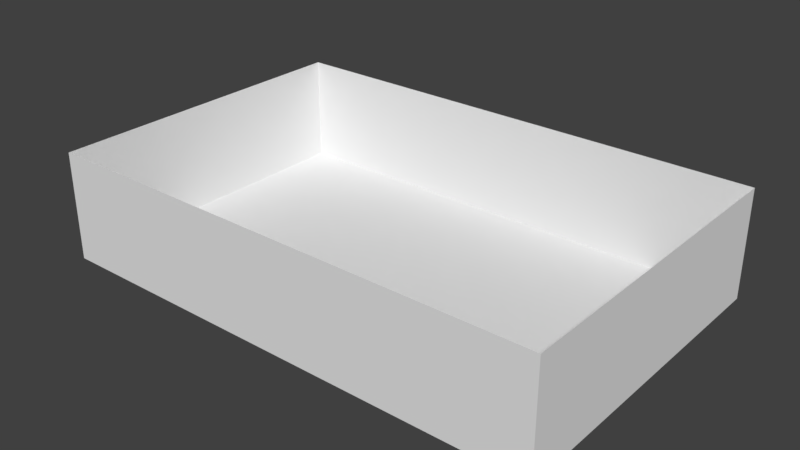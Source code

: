 # Source: debugLevel.blend  (saved by Blender 2.77.0; exported with 4.5.12 LTS)
import bpy
from mathutils import Matrix  # noqa: F401  (used for matrix-valued properties, if any)

bpy.ops.wm.read_factory_settings(use_empty=True)
scene = bpy.context.scene
scene.name = 'Scene'

# ---- collections
col_collection_1 = bpy.data.collections.new('Collection 1'); scene.collection.children.link(col_collection_1)

# ---- materials (node trees are filled in below, after node groups)
mat_material = bpy.data.materials.new('Material')
mat_material.alpha_threshold = 0.0
mat_material.use_transparent_shadow = False
mat_material.roughness = 0.5
mat_material.line_color = (0.0, 0.0, 0.0, 1.0)

# ---- material node trees

# ---- world
world_world = bpy.data.worlds.new('World'); scene.world = world_world
world_world.color = (0.05088, 0.05088, 0.05088)
world_world.use_sun_shadow = False
world_world.sun_shadow_jitter_overblur = 0.0
world_world.cycles.sampling_method = 'MANUAL'

# ---- meshes
me_cube = bpy.data.meshes.new('Cube')
me_cube.from_pydata([(10.0, -5.0, -2.854e-06), (10.0, 5.0, -1.664e-07), (2.0, 5.0, 1.042e-06), (4.0, 5.0, 7.396e-07), (6.0, 5.0, 4.376e-07), (8.0, 5.0, 1.356e-07), (2.0, -5.0, -1.646e-06), (4.0, -5.0, -1.948e-06), (6.0, -5.0, -2.25e-06), (8.0, -5.0, -2.552e-06), (10.0, -3.0, -2.316e-06), (10.0, -1.0, -1.779e-06), (10.0, 1.0, -1.241e-06), (10.0, 3.0, -7.038e-07), (2.0, 3.0, 5.042e-07), (2.0, 1.0, -3.327e-08), (2.0, -1.0, -5.707e-07), (2.0, -3.0, -1.108e-06), (4.0, 3.0, 2.022e-07), (4.0, 1.0, -3.353e-07), (4.0, -1.0, -8.727e-07), (4.0, -3.0, -1.41e-06), (6.0, 3.0, -9.982e-08), (6.0, 1.0, -6.373e-07), (6.0, -1.0, -1.175e-06), (6.0, -3.0, -1.712e-06), (8.0, 3.0, -4.018e-07), (8.0, 1.0, -9.392e-07), (8.0, -1.0, -1.477e-06), (8.0, -3.0, -2.014e-06), (-10.0, 5.0, 2.854e-06), (-10.0, -5.0, 1.664e-07), (2.384e-06, -5.0, -1.344e-06), (1.014e-13, 5.0, 1.344e-06), (-8.0, 5.0, 2.552e-06), (-6.0, 5.0, 2.25e-06), (-4.0, 5.0, 1.948e-06), (-2.0, 5.0, 1.646e-06), (-8.0, -5.0, -1.356e-07), (-6.0, -5.0, -4.376e-07), (-4.0, -5.0, -7.396e-07), (-2.0, -5.0, -1.042e-06), (-10.0, 3.0, 2.316e-06), (-10.0, 1.0, 1.779e-06), (-10.0, -1.0, 1.241e-06), (-10.0, -3.0, 7.038e-07), (2.384e-06, -3.0, -8.062e-07), (1.192e-06, -1.0, -2.687e-07), (1.192e-06, 1.0, 2.687e-07), (6.086e-14, 3.0, 8.062e-07), (-8.0, 3.0, 2.014e-06), (-8.0, 1.0, 1.477e-06), (-8.0, -1.0, 9.392e-07), (-8.0, -3.0, 4.018e-07), (-6.0, 3.0, 1.712e-06), (-6.0, 1.0, 1.175e-06), (-6.0, -1.0, 6.373e-07), (-6.0, -3.0, 9.982e-08), (-4.0, 3.0, 1.41e-06), (-4.0, 1.0, 8.727e-07), (-4.0, -1.0, 3.353e-07), (-4.0, -3.0, -2.022e-07), (-2.0, 3.0, 1.108e-06), (-2.0, 1.0, 5.707e-07), (-2.0, -1.0, 3.327e-08), (-2.0, -3.0, -5.042e-07), (-12.0, 5.0, 3.156e-06), (-12.0, -5.0, 4.684e-07), (-12.0, 3.0, 2.618e-06), (-12.0, 1.0, 2.081e-06), (-12.0, -1.0, 1.543e-06), (-12.0, -3.0, 1.006e-06), (-14.0, 5.0, 3.458e-06), (-14.0, -5.0, 7.704e-07), (-14.0, 3.0, 2.92e-06), (-14.0, 1.0, 2.383e-06), (-14.0, -1.0, 1.845e-06), (-14.0, -3.0, 1.308e-06), (12.0, -5.0, -3.156e-06), (12.0, 5.0, -4.684e-07), (12.0, -3.0, -2.618e-06), (12.0, -1.0, -2.081e-06), (12.0, 1.0, -1.543e-06), (12.0, 3.0, -1.006e-06), (14.0, -5.0, -3.458e-06), (14.0, 5.0, -7.704e-07), (14.0, -3.0, -2.92e-06), (14.0, -1.0, -2.383e-06), (14.0, 1.0, -1.845e-06), (14.0, 3.0, -1.308e-06), (10.0, -7.0, -3.391e-06), (2.0, -7.0, -2.183e-06), (4.0, -7.0, -2.485e-06), (6.0, -7.0, -2.787e-06), (8.0, -7.0, -3.089e-06), (-10.0, -7.0, -3.711e-07), (2.384e-06, -7.0, -1.881e-06), (-8.0, -7.0, -6.731e-07), (-6.0, -7.0, -9.75e-07), (-4.0, -7.0, -1.277e-06), (-2.0, -7.0, -1.579e-06), (-12.0, -7.0, -6.908e-08), (-14.0, -7.0, 2.329e-07), (12.0, -7.0, -3.693e-06), (14.0, -7.0, -3.995e-06), (10.0, -9.0, -3.928e-06), (2.0, -9.0, -2.72e-06), (4.0, -9.0, -3.022e-06), (6.0, -9.0, -3.324e-06), (8.0, -9.0, -3.626e-06), (-10.0, -9.0, -9.085e-07), (2.384e-06, -9.0, -2.418e-06), (-8.0, -9.0, -1.21e-06), (-6.0, -9.0, -1.512e-06), (-4.0, -9.0, -1.814e-06), (-2.0, -9.0, -2.116e-06), (-12.0, -9.0, -6.065e-07), (-14.0, -9.0, -3.045e-07), (12.0, -9.0, -4.23e-06), (14.0, -9.0, -4.532e-06), (10.0, 7.0, 3.711e-07), (2.0, 7.0, 1.579e-06), (4.0, 7.0, 1.277e-06), (6.0, 7.0, 9.75e-07), (8.0, 7.0, 6.731e-07), (-10.0, 7.0, 3.391e-06), (1.42e-13, 7.0, 1.881e-06), (-8.0, 7.0, 3.089e-06), (-6.0, 7.0, 2.787e-06), (-4.0, 7.0, 2.485e-06), (-2.0, 7.0, 2.183e-06), (-12.0, 7.0, 3.693e-06), (-14.0, 7.0, 3.995e-06), (12.0, 7.0, 6.907e-08), (14.0, 7.0, -2.329e-07), (10.0, 9.0, 9.085e-07), (2.0, 9.0, 2.116e-06), (4.0, 9.0, 1.814e-06), (6.0, 9.0, 1.512e-06), (8.0, 9.0, 1.21e-06), (-10.0, 9.0, 3.928e-06), (1.826e-13, 9.0, 2.418e-06), (-8.0, 9.0, 3.626e-06), (-6.0, 9.0, 3.324e-06), (-4.0, 9.0, 3.022e-06), (-2.0, 9.0, 2.72e-06), (-12.0, 9.0, 4.23e-06), (-14.0, 9.0, 4.532e-06), (12.0, 9.0, 6.065e-07), (14.0, 9.0, 3.045e-07), (-14.0, 5.0, -2.0), (-14.0, -5.0, -2.0), (-14.0, 3.0, -2.0), (-14.0, 1.0, -2.0), (-14.0, -1.0, -2.0), (-14.0, -3.0, -2.0), (14.0, -5.0, -2.0), (14.0, 5.0, -2.0), (14.0, -3.0, -2.0), (14.0, -1.0, -2.0), (14.0, 1.0, -2.0), (14.0, 3.0, -2.0), (-14.0, -7.0, -2.0), (14.0, -7.0, -2.0), (10.0, -9.0, -2.0), (2.0, -9.0, -2.0), (4.0, -9.0, -2.0), (6.0, -9.0, -2.0), (8.0, -9.0, -2.0), (-10.0, -9.0, -2.0), (2.082e-06, -9.0, -2.0), (-8.0, -9.0, -2.0), (-6.0, -9.0, -2.0), (-4.0, -9.0, -2.0), (-2.0, -9.0, -2.0), (-12.0, -9.0, -2.0), (-14.0, -9.0, -2.0), (12.0, -9.0, -2.0), (14.0, -9.0, -2.0), (-14.0, 7.0, -2.0), (14.0, 7.0, -2.0), (10.0, 9.0, -2.0), (2.0, 9.0, -2.0), (4.0, 9.0, -2.0), (6.0, 9.0, -2.0), (8.0, 9.0, -2.0), (-10.0, 9.0, -2.0), (-3.02e-07, 9.0, -2.0), (-8.0, 9.0, -2.0), (-6.0, 9.0, -2.0), (-4.0, 9.0, -2.0), (-2.0, 9.0, -2.0), (-12.0, 9.0, -2.0), (-14.0, 9.0, -2.0), (12.0, 9.0, -2.0), (14.0, 9.0, -2.0), (-14.0, 5.0, -4.0), (-14.0, -5.0, -4.0), (-14.0, 3.0, -4.0), (-14.0, 1.0, -4.0), (-14.0, -1.0, -4.0), (-14.0, -3.0, -4.0), (14.0, -5.0, -4.0), (14.0, 5.0, -4.0), (14.0, -3.0, -4.0), (14.0, -1.0, -4.0), (14.0, 1.0, -4.0), (14.0, 3.0, -4.0), (-14.0, -7.0, -4.0), (14.0, -7.0, -4.0), (10.0, -9.0, -4.0), (2.0, -9.0, -4.0), (4.0, -9.0, -4.0), (6.0, -9.0, -4.0), (8.0, -9.0, -4.0), (-10.0, -9.0, -4.0), (1.78e-06, -9.0, -4.0), (-8.0, -9.0, -4.0), (-6.0, -9.0, -4.0), (-4.0, -9.0, -4.0), (-2.0, -9.0, -4.0), (-12.0, -9.0, -4.0), (-14.0, -9.0, -4.0), (12.0, -9.0, -4.0), (14.0, -9.0, -4.0), (-14.0, 7.0, -4.0), (14.0, 7.0, -4.0), (10.0, 9.0, -4.0), (2.0, 9.0, -4.0), (4.0, 9.0, -4.0), (6.0, 9.0, -4.0), (8.0, 9.0, -4.0), (-10.0, 9.0, -4.0), (-6.04e-07, 9.0, -4.0), (-8.0, 9.0, -4.0), (-6.0, 9.0, -4.0), (-4.0, 9.0, -4.0), (-2.0, 9.0, -4.0), (-12.0, 9.0, -4.0), (-14.0, 9.0, -4.0), (12.0, 9.0, -4.0), (14.0, 9.0, -4.0), (-14.0, 5.0, -6.0), (-14.0, -5.0, -6.0), (-14.0, 3.0, -6.0), (-14.0, 1.0, -6.0), (-14.0, -1.0, -6.0), (-14.0, -3.0, -6.0), (14.0, -5.0, -6.0), (14.0, 5.0, -6.0), (14.0, -3.0, -6.0), (14.0, -1.0, -6.0), (14.0, 1.0, -6.0), (14.0, 3.0, -6.0), (-14.0, -7.0, -6.0), (14.0, -7.0, -6.0), (10.0, -9.0, -6.0), (2.0, -9.0, -6.0), (4.0, -9.0, -6.0), (6.0, -9.0, -6.0), (8.0, -9.0, -6.0), (-10.0, -9.0, -6.0), (1.478e-06, -9.0, -6.0), (-8.0, -9.0, -6.0), (-6.0, -9.0, -6.0), (-4.0, -9.0, -6.0), (-2.0, -9.0, -6.0), (-12.0, -9.0, -6.0), (-14.0, -9.0, -6.0), (12.0, -9.0, -6.0), (14.0, -9.0, -6.0), (-14.0, 7.0, -6.0), (14.0, 7.0, -6.0), (10.0, 9.0, -6.0), (2.0, 9.0, -6.0), (4.0, 9.0, -6.0), (6.0, 9.0, -6.0), (8.0, 9.0, -6.0), (-10.0, 9.0, -6.0), (-9.06e-07, 9.0, -6.0), (-8.0, 9.0, -6.0), (-6.0, 9.0, -6.0), (-4.0, 9.0, -6.0), (-2.0, 9.0, -6.0), (-12.0, 9.0, -6.0), (-14.0, 9.0, -6.0), (12.0, 9.0, -6.0), (14.0, 9.0, -6.0), (2.0, 5.0, 1.042e-06), (2.0, -5.0, -1.646e-06), (2.0, 3.0, 5.042e-07), (2.0, 1.0, -3.327e-08), (2.0, -1.0, -5.707e-07), (2.0, -3.0, -1.108e-06), (2.384e-06, -5.0, -1.344e-06), (1.014e-13, 5.0, 1.344e-06), (2.384e-06, -3.0, -8.062e-07), (1.192e-06, -1.0, -2.687e-07), (1.192e-06, 1.0, 2.687e-07), (6.086e-14, 3.0, 8.062e-07)], [], [(37, 62, 58, 36), (12, 27, 26, 13), (1, 13, 26, 5), (3, 18, 14, 2), (4, 22, 18, 3), (62, 63, 59, 58), (63, 64, 60, 59), (64, 65, 61, 60), (6, 91, 96, 32), (22, 23, 19, 18), (23, 24, 20, 19), (24, 25, 21, 20), (0, 90, 94, 9), (18, 19, 15, 14), (19, 20, 16, 15), (20, 21, 17, 16), (9, 94, 93, 8), (8, 93, 92, 7), (11, 28, 27, 12), (10, 29, 28, 11), (38, 97, 95, 31), (42, 68, 66, 30), (33, 49, 62, 37), (34, 50, 42, 30), (35, 54, 50, 34), (36, 58, 54, 35), (43, 69, 68, 42), (44, 70, 69, 43), (45, 71, 70, 44), (31, 95, 101, 67), (58, 59, 55, 54), (59, 60, 56, 55), (60, 61, 57, 56), (32, 96, 100, 41), (54, 55, 51, 50), (55, 56, 52, 51), (56, 57, 53, 52), (41, 100, 99, 40), (50, 51, 43, 42), (51, 52, 44, 43), (52, 53, 45, 44), (40, 99, 98, 39), (48, 63, 62, 49), (47, 64, 63, 48), (46, 65, 64, 47), (39, 98, 97, 38), (71, 77, 76, 70), (70, 76, 75, 69), (68, 74, 72, 66), (69, 75, 74, 68), (67, 101, 102, 73), (78, 103, 90, 0), (11, 81, 80, 10), (79, 83, 13, 1), (12, 82, 81, 11), (13, 83, 82, 12), (80, 86, 84, 78), (82, 88, 87, 81), (81, 87, 86, 80), (84, 104, 103, 78), (83, 89, 88, 82), (86, 158, 156, 84), (77, 155, 154, 76), (73, 151, 155, 77), (107, 166, 165, 106), (76, 154, 153, 75), (97, 112, 110, 95), (103, 118, 105, 90), (95, 110, 116, 101), (104, 119, 118, 103), (98, 113, 112, 97), (72, 150, 179, 132), (99, 114, 113, 98), (91, 106, 111, 96), (100, 115, 114, 99), (93, 108, 107, 92), (96, 111, 115, 100), (94, 109, 108, 93), (90, 105, 109, 94), (101, 116, 117, 102), (36, 129, 130, 37), (3, 122, 123, 4), (37, 130, 126, 33), (4, 123, 124, 5), (66, 131, 125, 30), (5, 124, 120, 1), (72, 132, 131, 66), (33, 126, 121, 2), (1, 120, 133, 79), (30, 125, 127, 34), (79, 133, 134, 85), (34, 127, 128, 35), (136, 182, 183, 137), (35, 128, 129, 36), (125, 140, 142, 127), (120, 135, 148, 133), (131, 146, 140, 125), (133, 148, 149, 134), (127, 142, 143, 128), (149, 195, 180, 134), (128, 143, 144, 129), (126, 141, 136, 121), (129, 144, 145, 130), (122, 137, 138, 123), (130, 145, 141, 126), (123, 138, 139, 124), (124, 139, 135, 120), (132, 147, 146, 131), (108, 167, 166, 107), (144, 190, 191, 145), (145, 191, 187, 141), (109, 168, 167, 108), (146, 192, 186, 140), (105, 164, 168, 109), (147, 193, 192, 146), (106, 165, 170, 111), (135, 181, 194, 148), (112, 171, 169, 110), (148, 194, 195, 149), (142, 188, 189, 143), (117, 176, 162, 102), (143, 189, 190, 144), (75, 153, 152, 74), (132, 179, 193, 147), (140, 186, 188, 142), (152, 198, 196, 150), (104, 163, 178, 119), (137, 183, 184, 138), (110, 169, 175, 116), (113, 172, 171, 112), (138, 184, 185, 139), (114, 173, 172, 113), (134, 180, 157, 85), (139, 185, 181, 135), (84, 156, 163, 104), (115, 174, 173, 114), (141, 187, 182, 136), (111, 170, 174, 115), (116, 175, 176, 117), (87, 159, 158, 86), (118, 177, 164, 105), (85, 157, 161, 89), (119, 178, 177, 118), (89, 161, 160, 88), (88, 160, 159, 87), (198, 244, 242, 196), (169, 215, 221, 175), (172, 218, 217, 171), (166, 212, 211, 165), (173, 219, 218, 172), (174, 220, 219, 173), (163, 209, 224, 178), (179, 225, 239, 193), (187, 233, 228, 182), (158, 204, 202, 156), (170, 216, 220, 174), (171, 217, 215, 169), (162, 208, 197, 151), (183, 229, 230, 184), (157, 203, 207, 161), (175, 221, 222, 176), (184, 230, 231, 185), (182, 228, 229, 183), (161, 207, 206, 160), (177, 223, 210, 164), (185, 231, 227, 181), (160, 206, 205, 159), (178, 224, 223, 177), (195, 241, 226, 180), (186, 232, 234, 188), (159, 205, 204, 158), (176, 222, 208, 162), (165, 211, 216, 170), (192, 238, 232, 186), (153, 199, 198, 152), (188, 234, 235, 189), (167, 213, 212, 166), (189, 235, 236, 190), (151, 197, 201, 155), (168, 214, 213, 167), (190, 236, 237, 191), (155, 201, 200, 154), (164, 210, 214, 168), (191, 237, 233, 187), (154, 200, 199, 153), (193, 239, 238, 192), (156, 202, 209, 163), (181, 227, 240, 194), (194, 240, 241, 195), (150, 196, 225, 179), (180, 226, 203, 157), (232, 278, 280, 234), (204, 250, 248, 202), (241, 287, 272, 226), (206, 252, 251, 205), (215, 261, 267, 221), (234, 280, 281, 235), (212, 258, 257, 211), (219, 265, 264, 218), (224, 270, 269, 223), (220, 266, 265, 219), (209, 255, 270, 224), (222, 268, 254, 208), (233, 279, 274, 228), (216, 262, 266, 220), (208, 254, 243, 197), (213, 259, 258, 212), (203, 249, 253, 207), (221, 267, 268, 222), (230, 276, 277, 231), (228, 274, 275, 229), (207, 253, 252, 206), (223, 269, 256, 210), (231, 277, 273, 227), (205, 251, 250, 204), (235, 281, 282, 236), (214, 260, 259, 213), (199, 245, 244, 198), (236, 282, 283, 237), (210, 256, 260, 214), (237, 283, 279, 233), (197, 243, 247, 201), (211, 257, 262, 216), (217, 263, 261, 215), (238, 284, 278, 232), (201, 247, 246, 200), (239, 285, 284, 238), (218, 264, 263, 217), (200, 246, 245, 199), (227, 273, 286, 240), (240, 286, 287, 241), (202, 248, 255, 209), (225, 271, 285, 239), (196, 242, 271, 225), (226, 272, 249, 203), (229, 275, 276, 230), (57, 61, 40, 39), (92, 107, 106, 91), (65, 46, 32, 41), (45, 53, 38, 31), (74, 152, 150, 72), (21, 25, 8, 7), (53, 57, 39, 38), (67, 71, 45, 31), (26, 27, 23, 22), (27, 28, 24, 23), (10, 80, 78, 0), (5, 26, 22, 4), (28, 29, 25, 24), (121, 136, 137, 122), (17, 21, 7, 6), (25, 29, 9, 8), (61, 65, 41, 40), (2, 121, 122, 3), (85, 89, 83, 79), (73, 77, 71, 67), (7, 92, 91, 6), (29, 10, 0, 9), (102, 162, 151, 73), (288, 290, 299, 295), (298, 299, 290, 291), (297, 298, 291, 292), (296, 297, 292, 293), (294, 296, 293, 289)])
_uv = me_cube.uv_layers.new(name='UVMap')
_uv.uv.foreach_set('vector', [0.0, 1.0, 1.192e-07, 0.0, 1.0, 1.192e-07, 1.0, 1.0, 1.192e-07, 0.0, 1.0, 1.192e-07, 1.0, 1.0, 0.0, 1.0, 0.0, 1.0, 1.192e-07, 0.0, 1.0, 1.192e-07, 1.0, 1.0, 0.0, 1.0, 1.192e-07, 0.0, 1.0, 1.192e-07, 1.0, 1.0, 0.0, 1.0, 1.192e-07, 0.0, 1.0, 1.192e-07, 1.0, 1.0, 0.0, 1.0, 1.192e-07, 0.0, 1.0, 1.192e-07, 1.0, 1.0, 0.0, 1.0, 1.192e-07, 0.0, 1.0, 1.192e-07, 1.0, 1.0, 0.0, 1.0, 1.192e-07, 0.0, 1.0, 1.192e-07, 1.0, 1.0, 0.0, 1.0, 1.192e-07, 0.0, 1.0, 1.192e-07, 1.0, 1.0, 0.0, 1.0, 1.192e-07, 0.0, 1.0, 1.192e-07, 1.0, 1.0, 0.0, 1.0, 1.192e-07, 0.0, 1.0, 1.192e-07, 1.0, 1.0, 0.0, 1.0, 1.192e-07, 0.0, 1.0, 1.192e-07, 1.0, 1.0, 0.0, 1.0, 1.192e-07, 0.0, 1.0, 1.192e-07, 1.0, 1.0, 0.0, 1.0, 1.192e-07, 0.0, 1.0, 1.192e-07, 1.0, 1.0, 0.0, 1.0, 1.192e-07, 0.0, 1.0, 1.192e-07, 1.0, 1.0, 0.0, 1.0, 1.192e-07, 0.0, 1.0, 1.192e-07, 1.0, 1.0, 0.0, 1.0, 1.192e-07, 0.0, 1.0, 1.192e-07, 1.0, 1.0, 0.0, 1.0, 1.192e-07, 0.0, 1.0, 1.192e-07, 1.0, 1.0, 1.192e-07, 0.0, 1.0, 1.192e-07, 1.0, 1.0, 0.0, 1.0, 1.192e-07, 0.0, 1.0, 1.192e-07, 1.0, 1.0, 0.0, 1.0, 0.0, 1.0, 1.192e-07, 0.0, 1.0, 1.192e-07, 1.0, 1.0, 0.0, 0.0, 1.0, 0.0, 1.0, 1.0, 0.0, 1.0, 0.0, 1.0, 1.192e-07, 0.0, 1.0, 1.192e-07, 1.0, 1.0, 0.0, 1.0, 1.192e-07, 0.0, 1.0, 1.192e-07, 1.0, 1.0, 0.0, 1.0, 1.192e-07, 0.0, 1.0, 1.192e-07, 1.0, 1.0, 0.0, 1.0, 1.192e-07, 0.0, 1.0, 1.192e-07, 1.0, 1.0, 0.0, 0.0, 1.0, 0.0, 1.0, 1.0, 0.0, 1.0, 0.0, 0.0, 1.0, 0.0, 1.0, 1.0, 0.0, 1.0, 0.0, 0.0, 1.0, 0.0, 1.0, 1.0, 0.0, 1.0, 0.0, 1.0, 1.192e-07, 0.0, 1.0, 1.192e-07, 1.0, 1.0, 0.0, 1.0, 1.192e-07, 0.0, 1.0, 1.192e-07, 1.0, 1.0, 0.0, 1.0, 1.192e-07, 0.0, 1.0, 1.192e-07, 1.0, 1.0, 0.0, 1.0, 1.192e-07, 0.0, 1.0, 1.192e-07, 1.0, 1.0, 0.0, 1.0, 1.192e-07, 0.0, 1.0, 1.192e-07, 1.0, 1.0, 0.0, 1.0, 1.192e-07, 0.0, 1.0, 1.192e-07, 1.0, 1.0, 0.0, 1.0, 1.192e-07, 0.0, 1.0, 1.192e-07, 1.0, 1.0, 0.0, 1.0, 1.192e-07, 0.0, 1.0, 1.192e-07, 1.0, 1.0, 0.0, 1.0, 1.192e-07, 0.0, 1.0, 1.192e-07, 1.0, 1.0, 0.0, 1.0, 1.192e-07, 0.0, 1.0, 1.192e-07, 1.0, 1.0, 0.0, 1.0, 1.192e-07, 0.0, 1.0, 1.192e-07, 1.0, 1.0, 0.0, 1.0, 1.192e-07, 0.0, 1.0, 1.192e-07, 1.0, 1.0, 0.0, 1.0, 1.192e-07, 0.0, 1.0, 1.192e-07, 1.0, 1.0, 1.192e-07, 0.0, 1.0, 1.192e-07, 1.0, 1.0, 0.0, 1.0, 1.192e-07, 0.0, 1.0, 1.192e-07, 1.0, 1.0, 0.0, 1.0, 1.192e-07, 0.0, 1.0, 1.192e-07, 1.0, 1.0, 0.0, 1.0, 0.0, 1.0, 1.192e-07, 0.0, 1.0, 1.192e-07, 1.0, 1.0, 0.0, 0.0, 1.0, 0.0, 1.0, 1.0, 0.0, 1.0, 0.0, 0.0, 1.0, 0.0, 1.0, 1.0, 0.0, 1.0, 0.0, 0.0, 1.0, 0.0, 1.0, 1.0, 0.0, 1.0, 0.0, 0.0, 1.0, 0.0, 1.0, 1.0, 0.0, 1.0, 0.0, 1.0, 1.192e-07, 0.0, 1.0, 1.192e-07, 1.0, 1.0, 0.0, 1.0, 1.192e-07, 0.0, 1.0, 1.192e-07, 1.0, 1.0, 1.0, 1.0, 0.0, 1.0, 0.0, 0.0, 1.0, 0.0, 0.0, 1.0, 0.0, 0.0, 1.0, 0.0, 1.0, 1.0, 1.0, 1.0, 0.0, 1.0, 0.0, 0.0, 1.0, 0.0, 1.0, 1.0, 0.0, 1.0, 0.0, 0.0, 1.0, 0.0, 1.0, 1.0, 0.0, 1.0, 0.0, 0.0, 1.0, 0.0, 1.0, 1.0, 0.0, 1.0, 0.0, 0.0, 1.0, 0.0, 1.0, 1.0, 0.0, 1.0, 0.0, 0.0, 1.0, 0.0, 0.0, 1.0, 1.192e-07, 0.0, 1.0, 1.192e-07, 1.0, 1.0, 1.0, 1.0, 0.0, 1.0, 0.0, 0.0, 1.0, 0.0, 1.0, 0.0, 1.0, 1.0, 0.0, 1.0, 0.0, 0.0, 1.0, 0.0, 1.0, 1.0, 0.0, 1.0, 0.0, 0.0, 1.0, 0.0, 1.0, 1.0, 0.0, 1.0, 0.0, 0.0, 1.0, 0.0, 1.0, 1.0, 0.0, 1.0, 0.0, 0.0, 1.0, 0.0, 1.0, 1.0, 0.0, 1.0, 0.0, 0.0, 0.0, 1.0, 1.192e-07, 0.0, 1.0, 1.192e-07, 1.0, 1.0, 0.0, 1.0, 1.192e-07, 0.0, 1.0, 1.192e-07, 1.0, 1.0, 0.0, 1.0, 1.192e-07, 0.0, 1.0, 1.192e-07, 1.0, 1.0, 0.0, 1.0, 1.192e-07, 0.0, 1.0, 1.192e-07, 1.0, 1.0, 0.0, 1.0, 1.192e-07, 0.0, 1.0, 1.192e-07, 1.0, 1.0, 1.0, 0.0, 1.0, 1.0, 0.0, 1.0, 0.0, 0.0, 0.0, 1.0, 1.192e-07, 0.0, 1.0, 1.192e-07, 1.0, 1.0, 0.0, 1.0, 1.192e-07, 0.0, 1.0, 1.192e-07, 1.0, 1.0, 0.0, 1.0, 1.192e-07, 0.0, 1.0, 1.192e-07, 1.0, 1.0, 0.0, 1.0, 1.192e-07, 0.0, 1.0, 1.192e-07, 1.0, 1.0, 0.0, 1.0, 1.192e-07, 0.0, 1.0, 1.192e-07, 1.0, 1.0, 0.0, 1.0, 1.192e-07, 0.0, 1.0, 1.192e-07, 1.0, 1.0, 0.0, 1.0, 1.192e-07, 0.0, 1.0, 1.192e-07, 1.0, 1.0, 0.0, 1.0, 1.192e-07, 0.0, 1.0, 1.192e-07, 1.0, 1.0, 1.0, 0.0, 1.0, 1.0, 0.0, 1.0, 0.0, 0.0, 1.0, 0.0, 1.0, 1.0, 0.0, 1.0, 0.0, 0.0, 1.0, 0.0, 1.0, 1.0, 0.0, 1.0, 0.0, 0.0, 1.0, 0.0, 1.0, 1.0, 0.0, 1.0, 0.0, 0.0, 1.0, 0.0, 1.0, 1.0, 0.0, 1.0, 0.0, 0.0, 1.0, 0.0, 1.0, 1.0, 0.0, 1.0, 0.0, 0.0, 1.0, 0.0, 1.0, 1.0, 0.0, 1.0, 0.0, 0.0, 1.0, 0.0, 1.0, 1.0, 0.0, 1.0, 0.0, 0.0, 1.0, 0.0, 1.0, 1.0, 0.0, 1.0, 0.0, 0.0, 1.0, 0.0, 1.0, 1.0, 0.0, 1.0, 0.0, 0.0, 1.0, 0.0, 1.0, 1.0, 0.0, 1.0, 0.0, 0.0, 1.0, 0.0, 1.0, 1.0, 0.0, 1.0, 0.0, 0.0, 1.0, 0.0, 1.0, 1.0, 0.0, 1.0, 0.0, 0.0, 1.0, 0.0, 1.0, 1.0, 0.0, 1.0, 0.0, 0.0, 1.0, 0.0, 1.0, 1.0, 0.0, 1.0, 0.0, 0.0, 1.0, 0.0, 1.0, 1.0, 0.0, 1.0, 0.0, 0.0, 1.0, 0.0, 1.0, 1.0, 0.0, 1.0, 0.0, 0.0, 1.0, 0.0, 1.0, 1.0, 0.0, 1.0, 0.0, 0.0, 1.0, 0.0, 1.0, 1.0, 0.0, 1.0, 0.0, 0.0, 1.0, 0.0, 1.0, 1.0, 0.0, 1.0, 0.0, 0.0, 1.0, 0.0, 1.0, 1.0, 0.0, 1.0, 0.0, 0.0, 1.0, 0.0, 1.0, 1.0, 0.0, 1.0, 0.0, 0.0, 1.0, 0.0, 1.0, 1.0, 0.0, 1.0, 0.0, 0.0, 1.0, 0.0, 1.0, 1.0, 0.0, 1.0, 0.0, 0.0, 1.0, 0.0, 1.0, 1.0, 0.0, 1.0, 0.0, 0.0, 1.0, 0.0, 1.0, 1.0, 0.0, 1.0, 0.0, 0.0, 1.0, 0.0, 1.0, 1.0, 0.0, 1.0, 0.0, 0.0, 1.0, 0.0, 1.0, 1.0, 0.0, 1.0, 0.0, 0.0, 1.0, 0.0, 1.0, 1.0, 0.0, 1.0, 0.0, 0.0, 1.0, 0.0, 1.0, 1.0, 0.0, 1.0, 0.0, 0.0, 1.0, 0.0, 1.0, 1.0, 0.0, 1.0, 0.0, 0.0, 1.0, 0.0, 1.0, 1.0, 0.0, 1.0, 0.0, 0.0, 1.0, 0.0, 1.0, 1.0, 0.0, 1.0, 0.0, 0.0, 1.0, 0.0, 1.0, 1.0, 0.0, 1.0, 0.0, 0.0, 1.0, 0.0, 1.0, 1.0, 0.0, 1.0, 0.0, 0.0, 1.0, 0.0, 1.0, 1.0, 0.0, 1.0, 0.0, 0.0, 1.0, 0.0, 1.0, 1.0, 0.0, 1.0, 0.0, 0.0, 1.0, 0.0, 1.0, 1.0, 0.0, 1.0, 0.0, 0.0, 1.0, 0.0, 1.0, 1.0, 0.0, 1.0, 0.0, 0.0, 1.0, 0.0, 1.0, 1.0, 0.0, 1.0, 0.0, 0.0, 1.0, 0.0, 1.0, 1.0, 0.0, 1.0, 0.0, 0.0, 1.0, 0.0, 1.0, 1.0, 0.0, 1.0, 0.0, 0.0, 1.0, 0.0, 1.0, 1.0, 0.0, 1.0, 0.0, 0.0, 1.0, 0.0, 1.0, 1.0, 0.0, 1.0, 0.0, 0.0, 1.0, 0.0, 1.0, 1.0, 0.0, 1.0, 0.0, 0.0, 1.0, 0.0, 1.0, 1.0, 0.0, 1.0, 0.0, 0.0, 1.0, 0.0, 1.0, 1.0, 0.0, 1.0, 0.0, 0.0, 1.0, 0.0, 1.0, 1.0, 0.0, 1.0, 0.0, 0.0, 1.0, 0.0, 1.0, 1.0, 0.0, 1.0, 0.0, 0.0, 1.0, 0.0, 1.0, 1.0, 0.0, 1.0, 0.0, 0.0, 1.0, 0.0, 1.0, 1.0, 0.0, 1.0, 0.0, 0.0, 1.0, 0.0, 1.0, 1.0, 0.0, 1.0, 0.0, 0.0, 1.0, 0.0, 1.0, 1.0, 0.0, 1.0, 0.0, 0.0, 1.0, 0.0, 1.0, 1.0, 0.0, 1.0, 0.0, 0.0, 1.0, 0.0, 1.0, 1.0, 0.0, 1.0, 0.0, 0.0, 1.0, 0.0, 1.0, 1.0, 0.0, 1.0, 0.0, 0.0, 1.0, 0.0, 1.0, 1.0, 0.0, 1.0, 0.0, 0.0, 1.0, 0.0, 1.0, 1.0, 0.0, 1.0, 0.0, 0.0, 1.0, 0.0, 1.0, 1.0, 0.0, 1.0, 0.0, 0.0, 1.0, 0.0, 1.0, 1.0, 0.0, 1.0, 0.0, 0.0, 1.0, 0.0, 1.0, 1.0, 0.0, 1.0, 0.0, 0.0, 1.0, 0.0, 1.0, 1.0, 0.0, 1.0, 0.0, 0.0, 1.0, 0.0, 1.0, 1.0, 0.0, 1.0, 0.0, 0.0, 1.0, 0.0, 1.0, 1.0, 0.0, 1.0, 0.0, 0.0, 1.0, 0.0, 1.0, 1.0, 0.0, 1.0, 0.0, 0.0, 1.0, 0.0, 1.0, 1.0, 0.0, 1.0, 0.0, 0.0, 1.0, 0.0, 1.0, 1.0, 0.0, 1.0, 0.0, 0.0, 1.0, 0.0, 1.0, 1.0, 0.0, 1.0, 0.0, 0.0, 1.0, 0.0, 1.0, 1.0, 0.0, 1.0, 0.0, 0.0, 1.0, 0.0, 1.0, 1.0, 0.0, 1.0, 0.0, 0.0, 1.0, 0.0, 1.0, 1.0, 0.0, 1.0, 0.0, 0.0, 1.0, 0.0, 1.0, 1.0, 0.0, 1.0, 0.0, 0.0, 1.0, 0.0, 1.0, 1.0, 0.0, 1.0, 0.0, 0.0, 1.0, 0.0, 1.0, 1.0, 0.0, 1.0, 0.0, 0.0, 1.0, 0.0, 1.0, 1.0, 0.0, 1.0, 0.0, 0.0, 1.0, 0.0, 1.0, 1.0, 0.0, 1.0, 0.0, 0.0, 1.0, 0.0, 1.0, 1.0, 0.0, 1.0, 0.0, 0.0, 1.0, 0.0, 1.0, 1.0, 0.0, 1.0, 0.0, 0.0, 1.0, 0.0, 1.0, 1.0, 0.0, 1.0, 0.0, 0.0, 1.0, 0.0, 1.0, 1.0, 0.0, 1.0, 0.0, 0.0, 1.0, 0.0, 1.0, 1.0, 0.0, 1.0, 0.0, 0.0, 1.0, 0.0, 1.0, 1.0, 0.0, 1.0, 0.0, 0.0, 1.0, 0.0, 1.0, 1.0, 0.0, 1.0, 0.0, 0.0, 1.0, 0.0, 1.0, 1.0, 0.0, 1.0, 0.0, 0.0, 1.0, 0.0, 1.0, 1.0, 0.0, 1.0, 0.0, 0.0, 1.0, 0.0, 1.0, 1.0, 0.0, 1.0, 0.0, 0.0, 1.0, 0.0, 1.0, 1.0, 0.0, 1.0, 0.0, 0.0, 1.0, 0.0, 1.0, 1.0, 0.0, 1.0, 0.0, 0.0, 1.0, 0.0, 1.0, 1.0, 0.0, 1.0, 0.0, 0.0, 1.0, 0.0, 1.0, 1.0, 0.0, 1.0, 0.0, 0.0, 1.0, 0.0, 1.0, 1.0, 0.0, 1.0, 0.0, 0.0, 1.0, 0.0, 1.0, 1.0, 0.0, 1.0, 0.0, 0.0, 1.0, 0.0, 1.0, 1.0, 0.0, 1.0, 0.0, 0.0, 1.0, 0.0, 1.0, 1.0, 0.0, 1.0, 0.0, 0.0, 1.0, 0.0, 1.0, 1.0, 0.0, 1.0, 0.0, 0.0, 1.0, 0.0, 1.0, 1.0, 0.0, 1.0, 0.0, 0.0, 1.0, 0.0, 1.0, 1.0, 0.0, 1.0, 0.0, 0.0, 1.0, 0.0, 1.0, 1.0, 0.0, 1.0, 0.0, 0.0, 1.0, 0.0, 1.0, 1.0, 0.0, 1.0, 0.0, 0.0, 1.0, 0.0, 1.0, 1.0, 0.0, 1.0, 0.0, 0.0, 1.0, 0.0, 1.0, 1.0, 0.0, 1.0, 0.0, 0.0, 1.0, 0.0, 1.0, 1.0, 0.0, 1.0, 0.0, 0.0, 1.0, 0.0, 1.0, 1.0, 0.0, 1.0, 0.0, 0.0, 1.0, 0.0, 1.0, 1.0, 0.0, 1.0, 0.0, 0.0, 1.0, 0.0, 1.0, 1.0, 0.0, 1.0, 0.0, 0.0, 1.0, 0.0, 1.0, 1.0, 0.0, 1.0, 0.0, 0.0, 1.0, 0.0, 1.0, 1.0, 0.0, 1.0, 0.0, 0.0, 1.0, 0.0, 1.0, 1.0, 0.0, 1.0, 0.0, 0.0, 1.0, 0.0, 1.0, 1.0, 0.0, 1.0, 0.0, 0.0, 1.0, 0.0, 1.0, 1.0, 0.0, 1.0, 0.0, 0.0, 1.0, 0.0, 1.0, 1.0, 0.0, 1.0, 0.0, 0.0, 1.0, 0.0, 1.0, 1.0, 0.0, 1.0, 0.0, 0.0, 1.0, 0.0, 1.0, 1.0, 0.0, 1.0, 0.0, 0.0, 1.0, 0.0, 1.0, 1.0, 0.0, 1.0, 0.0, 0.0, 1.0, 0.0, 1.0, 1.0, 0.0, 1.0, 0.0, 0.0, 1.0, 0.0, 1.0, 1.0, 0.0, 1.0, 0.0, 0.0, 1.0, 0.0, 1.0, 1.0, 0.0, 1.0, 0.0, 0.0, 1.0, 0.0, 1.0, 1.0, 0.0, 1.0, 0.0, 0.0, 1.0, 0.0, 1.0, 1.0, 0.0, 1.0, 0.0, 0.0, 1.0, 0.0, 1.0, 1.0, 0.0, 1.0, 0.0, 0.0, 1.0, 0.0, 1.0, 1.0, 0.0, 1.0, 0.0, 0.0, 1.0, 0.0, 1.0, 1.0, 0.0, 1.0, 0.0, 0.0, 1.0, 0.0, 1.0, 1.0, 0.0, 1.0, 0.0, 0.0, 1.0, 0.0, 1.0, 1.0, 0.0, 1.0, 0.0, 0.0, 1.0, 0.0, 1.0, 1.0, 0.0, 1.0, 0.0, 0.0, 1.0, 0.0, 1.0, 1.0, 0.0, 1.0, 0.0, 0.0, 1.0, 0.0, 1.0, 1.0, 0.0, 1.0, 0.0, 0.0, 1.0, 0.0, 1.0, 1.0, 0.0, 1.0, 0.0, 0.0, 1.0, 0.0, 1.0, 1.0, 0.0, 1.0, 0.0, 0.0, 1.0, 0.0, 1.0, 1.0, 0.0, 1.0, 0.0, 0.0, 1.0, 0.0, 1.0, 1.0, 0.0, 1.0, 0.0, 0.0, 1.0, 0.0, 1.0, 1.0, 0.0, 1.0, 0.0, 0.0, 1.0, 0.0, 1.0, 1.0, 0.0, 1.0, 0.0, 0.0, 1.0, 0.0, 1.0, 1.0, 0.0, 1.0, 0.0, 0.0, 1.0, 0.0, 1.0, 1.0, 0.0, 1.0, 0.0, 0.0, 1.0, 0.0, 1.0, 1.0, 0.0, 1.0, 0.0, 0.0, 1.0, 0.0, 1.0, 1.0, 0.0, 1.0, 0.0, 0.0, 1.0, 0.0, 1.0, 1.0, 0.0, 1.0, 0.0, 0.0, 1.0, 0.0, 1.0, 1.0, 0.0, 1.0, 0.0, 0.0, 1.0, 0.0, 1.0, 1.0, 0.0, 1.0, 0.0, 0.0, 1.0, 0.0, 1.0, 1.0, 0.0, 1.0, 0.0, 0.0, 1.0, 0.0, 1.0, 1.0, 0.0, 1.0, 0.0, 0.0, 1.0, 0.0, 1.0, 1.0, 0.0, 1.0, 0.0, 0.0, 1.0, 0.0, 1.0, 1.0, 0.0, 1.0, 0.0, 0.0, 1.0, 0.0, 1.0, 1.0, 0.0, 1.0, 0.0, 0.0, 1.0, 0.0, 1.0, 1.0, 0.0, 1.0, 0.0, 0.0, 1.0, 0.0, 1.0, 1.0, 0.0, 1.0, 0.0, 0.0, 1.0, 0.0, 1.0, 1.0, 0.0, 1.0, 0.0, 0.0, 1.0, 0.0, 1.0, 1.0, 0.0, 1.0, 0.0, 0.0, 1.0, 0.0, 1.0, 1.0, 0.0, 1.0, 0.0, 0.0, 1.0, 0.0, 1.0, 1.0, 0.0, 1.0, 0.0, 0.0, 1.0, 0.0, 1.0, 1.0, 0.0, 1.0, 0.0, 0.0, 1.0, 0.0, 1.0, 1.0, 0.0, 1.0, 0.0, 0.0, 1.0, 0.0, 1.0, 1.0, 0.0, 1.0, 0.0, 0.0, 1.0, 0.0, 1.0, 1.0, 0.0, 1.0, 0.0, 0.0, 1.0, 0.0, 1.0, 1.0, 0.0, 1.0, 0.0, 0.0, 1.0, 1.0, 0.0, 1.0, 1.192e-07, 0.0, 1.0, 1.192e-07, 0.0, 1.0, 1.192e-07, 0.0, 1.0, 1.192e-07, 1.0, 1.0, 1.0, 1.0, 0.0, 1.0, 1.192e-07, 0.0, 1.0, 1.192e-07, 1.0, 1.0, 0.0, 1.0, 1.192e-07, 0.0, 1.0, 1.192e-07, 1.0, 0.0, 1.0, 1.0, 0.0, 1.0, 0.0, 0.0, 1.0, 1.0, 0.0, 1.0, 1.192e-07, 0.0, 1.0, 1.192e-07, 1.0, 1.0, 0.0, 1.0, 1.192e-07, 0.0, 1.0, 1.192e-07, 1.0, 0.0, 1.0, 1.0, 0.0, 1.0, 0.0, 0.0, 0.0, 1.0, 1.192e-07, 0.0, 1.0, 1.192e-07, 1.0, 1.0, 0.0, 1.0, 1.192e-07, 0.0, 1.0, 1.192e-07, 1.0, 1.0, 1.0, 1.0, 0.0, 1.0, 0.0, 0.0, 1.0, 0.0, 0.0, 1.0, 1.192e-07, 0.0, 1.0, 1.192e-07, 1.0, 1.0, 0.0, 1.0, 1.192e-07, 0.0, 1.0, 1.192e-07, 1.0, 1.0, 1.0, 0.0, 1.0, 1.0, 0.0, 1.0, 0.0, 0.0, 1.0, 1.0, 0.0, 1.0, 1.192e-07, 0.0, 1.0, 1.192e-07, 1.0, 1.0, 0.0, 1.0, 1.192e-07, 0.0, 1.0, 1.192e-07, 1.0, 1.0, 0.0, 1.0, 1.192e-07, 0.0, 1.0, 1.192e-07, 1.0, 0.0, 1.0, 1.0, 0.0, 1.0, 0.0, 0.0, 0.0, 1.0, 0.0, 0.0, 1.0, 0.0, 1.0, 1.0, 1.0, 0.0, 1.0, 1.0, 0.0, 1.0, 0.0, 0.0, 0.0, 1.0, 1.192e-07, 0.0, 1.0, 1.192e-07, 1.0, 1.0, 1.0, 1.0, 0.0, 1.0, 1.192e-07, 0.0, 1.0, 1.192e-07, 1.0, 0.0, 1.0, 1.0, 0.0, 1.0, 0.0, 0.0, 5.96e-08, 1.0, -1.192e-07, 5.96e-08, 1.0, -1.192e-07, 1.0, 1.0, 1.0, -5.96e-08, 1.0, 1.0, 0.0, 1.0, -5.96e-08, 0.0, 1.0, -5.96e-08, 1.0, 1.0, 0.0, 1.0, -5.96e-08, 0.0, 1.0, -5.96e-08, 1.0, 1.0, 0.0, 1.0, -5.96e-08, 0.0, 1.0, -5.96e-08, 1.0, 1.0, 0.0, 1.0, -5.96e-08, 0.0])
me_cube.materials.append(mat_material)
me_cube.use_remesh_preserve_volume = False
me_cube.use_remesh_preserve_attributes = False
me_cube.use_mirror_vertex_groups = False
me_cube.update()

# ---- objects
ob_debuglevel = bpy.data.objects.new('debugLevel', me_cube)

# ---- transforms, parenting, visibility, modifiers, constraints
ob_debuglevel.location = (0.0, 0.0, 0.0)
ob_debuglevel.rotation_euler = (-2.687e-07, 3.142, -2.029e-14)
ob_debuglevel.lock_rotations_4d = False
ob_debuglevel.empty_display_type = 'ARROWS'
ob_debuglevel.lineart.crease_threshold = 0.0

# ---- collection membership
col_collection_1.objects.link(ob_debuglevel)

# ---- scene / render settings (as saved in the file)
scene.frame_start = 1; scene.frame_end = 250; scene.frame_set(1)
scene.render.engine = 'BLENDER_EEVEE_NEXT'
scene.render.resolution_percentage = 50
scene.render.dither_intensity = 0.0
scene.cycles.use_denoising = False
scene.cycles.samples = 128
scene.cycles.sampling_pattern = 'TABULATED_SOBOL'
scene.cycles.light_sampling_threshold = 0.0
scene.cycles.use_adaptive_sampling = False
scene.cycles.use_light_tree = False
scene.cycles.blur_glossy = 0.0
scene.cycles.sample_clamp_indirect = 0.0
scene.view_settings.view_transform = 'Standard'
bpy.context.view_layer.update()

# ---- added for rendering (the .blend has no active camera and no usable light): camera, sun
cam_auto = bpy.data.cameras.new('AutoCamera')
cam_auto.lens = 50.0
cam_auto.sensor_width = 36.0
cam_auto.clip_end = 1000.0
ob_auto_camera = bpy.data.objects.new('AutoCamera', cam_auto)
scene.collection.objects.link(ob_auto_camera)
ob_auto_camera.location = (31.2939, -37.5527, 28.0352)
ob_auto_camera.rotation_euler = (1.09748, -7.21219e-08, 0.694738)
scene.camera = ob_auto_camera
light_auto_sun = bpy.data.lights.new('AutoSun', 'SUN')
light_auto_sun.energy = 3.0
light_auto_sun.angle = 0.0523599
ob_auto_sun = bpy.data.objects.new('AutoSun', light_auto_sun)
scene.collection.objects.link(ob_auto_sun)
ob_auto_sun.rotation_euler = (0.872665, 0.174533, 0.523599)
bpy.context.view_layer.update()
